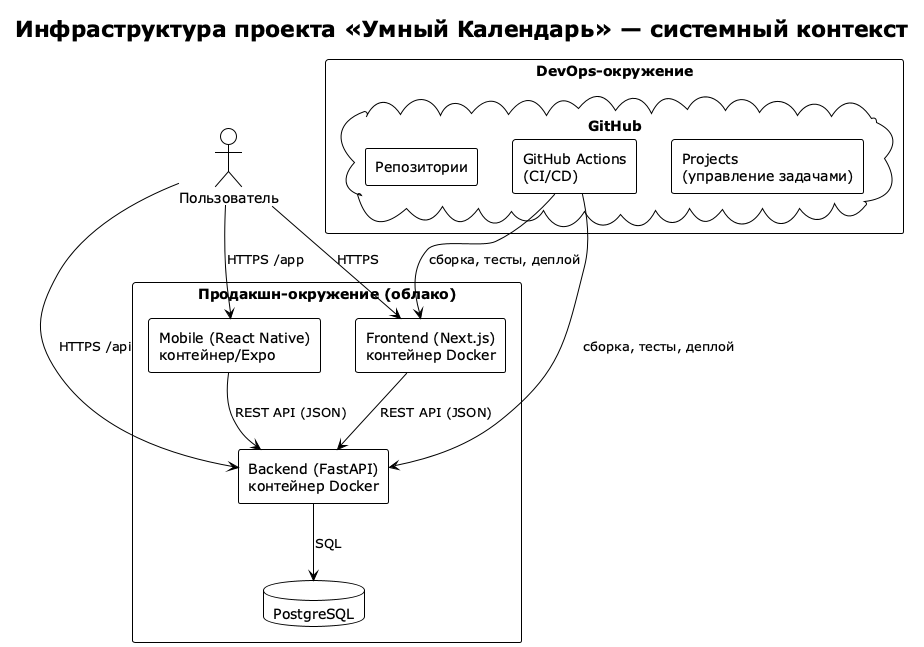

The diagram above was rendered by PlantUML. Its source (embedded in the PNG):
@startuml
'
' Контекстная диаграмма инфраструктуры «Умный Календарь»
' (п. 7 задания 6 — уточнение диаграммы из лабораторной работы 3)
'
!theme plain

title Инфраструктура проекта «Умный Календарь» — системный контекст

actor "Пользователь" as User

rectangle "DevOps-окружение" {
    cloud "GitHub" {
        rectangle "Репозитории" as GH
        rectangle "GitHub Actions\n(CI/CD)" as CICD
        rectangle "Projects\n(управление задачами)" as GHProj
    }
}

rectangle "Продакшн-окружение (облако)" {
    rectangle "Backend (FastAPI)\nконтейнер Docker" as BE
    rectangle "Frontend (Next.js)\nконтейнер Docker" as FE
    rectangle "Mobile (React Native)\nконтейнер/Expo" as MO
    database "PostgreSQL" as DB
}

User --> FE : HTTPS
User --> MO : HTTPS /app
User --> BE : HTTPS /api
FE --> BE : REST API (JSON)
MO --> BE : REST API (JSON)
BE --> DB : SQL

CICD --> BE : сборка, тесты, деплой
CICD --> FE : сборка, тесты, деплой

@enduml